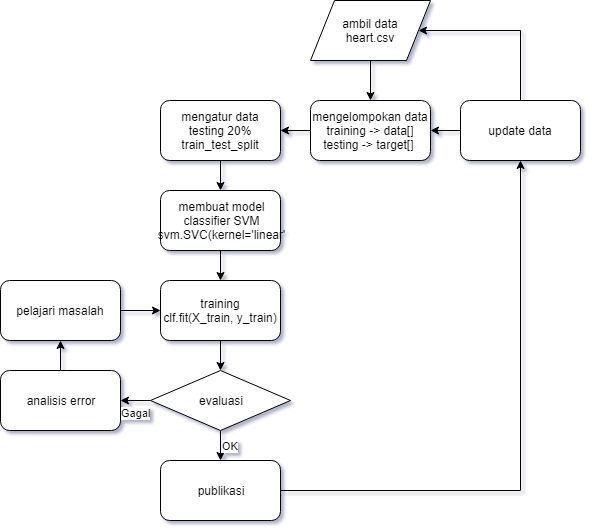

The diagram above was exported from draw.io. Its source (the exported page's mxGraphModel, read from the mxfile embedded in the PNG):
<mxGraphModel dx="1422" dy="747" grid="1" gridSize="10" guides="1" tooltips="1" connect="1" arrows="1" fold="1" page="1" pageScale="1" pageWidth="827" pageHeight="1169" math="0" shadow="0">
  <root>
    <mxCell id="0" />
    <mxCell id="1" parent="0" />
    <mxCell id="kdNvftySwjCi1Bq9-saJ-3" value="" style="edgeStyle=orthogonalEdgeStyle;rounded=0;orthogonalLoop=1;jettySize=auto;html=1;" edge="1" parent="1" source="kdNvftySwjCi1Bq9-saJ-1" target="kdNvftySwjCi1Bq9-saJ-2">
      <mxGeometry relative="1" as="geometry" />
    </mxCell>
    <mxCell id="kdNvftySwjCi1Bq9-saJ-1" value="ambil data&lt;br&gt;heart.csv" style="shape=parallelogram;perimeter=parallelogramPerimeter;whiteSpace=wrap;html=1;" vertex="1" parent="1">
      <mxGeometry x="320" y="110" width="120" height="60" as="geometry" />
    </mxCell>
    <mxCell id="kdNvftySwjCi1Bq9-saJ-5" value="" style="edgeStyle=orthogonalEdgeStyle;rounded=0;orthogonalLoop=1;jettySize=auto;html=1;" edge="1" parent="1" source="kdNvftySwjCi1Bq9-saJ-2" target="kdNvftySwjCi1Bq9-saJ-4">
      <mxGeometry relative="1" as="geometry" />
    </mxCell>
    <mxCell id="kdNvftySwjCi1Bq9-saJ-2" value="mengelompokan data&lt;br&gt;training -&amp;gt; data[]&lt;br&gt;testing -&amp;gt; target[]&amp;nbsp;" style="rounded=1;whiteSpace=wrap;html=1;" vertex="1" parent="1">
      <mxGeometry x="320" y="210" width="120" height="60" as="geometry" />
    </mxCell>
    <mxCell id="kdNvftySwjCi1Bq9-saJ-8" value="" style="edgeStyle=orthogonalEdgeStyle;rounded=0;orthogonalLoop=1;jettySize=auto;html=1;" edge="1" parent="1" source="kdNvftySwjCi1Bq9-saJ-4" target="kdNvftySwjCi1Bq9-saJ-6">
      <mxGeometry relative="1" as="geometry" />
    </mxCell>
    <mxCell id="kdNvftySwjCi1Bq9-saJ-4" value="mengatur data&lt;br&gt;testing 20%&lt;br&gt;train_test_split" style="rounded=1;whiteSpace=wrap;html=1;" vertex="1" parent="1">
      <mxGeometry x="170" y="210" width="120" height="60" as="geometry" />
    </mxCell>
    <mxCell id="kdNvftySwjCi1Bq9-saJ-9" value="" style="edgeStyle=orthogonalEdgeStyle;rounded=0;orthogonalLoop=1;jettySize=auto;html=1;" edge="1" parent="1" source="kdNvftySwjCi1Bq9-saJ-6" target="kdNvftySwjCi1Bq9-saJ-7">
      <mxGeometry relative="1" as="geometry" />
    </mxCell>
    <mxCell id="kdNvftySwjCi1Bq9-saJ-6" value="membuat model&lt;br&gt;classifier SVM&lt;br&gt;svm.SVC(kernel='linear'" style="rounded=1;whiteSpace=wrap;html=1;" vertex="1" parent="1">
      <mxGeometry x="170" y="300" width="120" height="60" as="geometry" />
    </mxCell>
    <mxCell id="kdNvftySwjCi1Bq9-saJ-11" value="" style="edgeStyle=orthogonalEdgeStyle;rounded=0;orthogonalLoop=1;jettySize=auto;html=1;" edge="1" parent="1" source="kdNvftySwjCi1Bq9-saJ-7" target="kdNvftySwjCi1Bq9-saJ-10">
      <mxGeometry relative="1" as="geometry" />
    </mxCell>
    <mxCell id="kdNvftySwjCi1Bq9-saJ-7" value="training&lt;br&gt;clf.fit(X_train, y_train)" style="rounded=1;whiteSpace=wrap;html=1;" vertex="1" parent="1">
      <mxGeometry x="170" y="390" width="120" height="60" as="geometry" />
    </mxCell>
    <mxCell id="kdNvftySwjCi1Bq9-saJ-14" value="OK" style="edgeStyle=orthogonalEdgeStyle;rounded=0;orthogonalLoop=1;jettySize=auto;html=1;align=left;" edge="1" parent="1" source="kdNvftySwjCi1Bq9-saJ-10" target="kdNvftySwjCi1Bq9-saJ-13">
      <mxGeometry relative="1" as="geometry" />
    </mxCell>
    <mxCell id="kdNvftySwjCi1Bq9-saJ-15" value="Gagal" style="edgeStyle=orthogonalEdgeStyle;rounded=0;orthogonalLoop=1;jettySize=auto;html=1;align=center;labelPosition=center;verticalLabelPosition=bottom;verticalAlign=top;" edge="1" parent="1" source="kdNvftySwjCi1Bq9-saJ-10" target="kdNvftySwjCi1Bq9-saJ-12">
      <mxGeometry relative="1" as="geometry" />
    </mxCell>
    <mxCell id="kdNvftySwjCi1Bq9-saJ-10" value="evaluasi" style="rhombus;whiteSpace=wrap;html=1;" vertex="1" parent="1">
      <mxGeometry x="160" y="480" width="140" height="60" as="geometry" />
    </mxCell>
    <mxCell id="kdNvftySwjCi1Bq9-saJ-17" value="" style="edgeStyle=orthogonalEdgeStyle;rounded=0;orthogonalLoop=1;jettySize=auto;html=1;" edge="1" parent="1" source="kdNvftySwjCi1Bq9-saJ-12" target="kdNvftySwjCi1Bq9-saJ-16">
      <mxGeometry relative="1" as="geometry" />
    </mxCell>
    <mxCell id="kdNvftySwjCi1Bq9-saJ-12" value="analisis error" style="rounded=1;whiteSpace=wrap;html=1;" vertex="1" parent="1">
      <mxGeometry x="10" y="480" width="120" height="60" as="geometry" />
    </mxCell>
    <mxCell id="kdNvftySwjCi1Bq9-saJ-21" value="" style="edgeStyle=orthogonalEdgeStyle;rounded=0;orthogonalLoop=1;jettySize=auto;html=1;entryX=0.5;entryY=1;entryDx=0;entryDy=0;" edge="1" parent="1" source="kdNvftySwjCi1Bq9-saJ-13" target="kdNvftySwjCi1Bq9-saJ-19">
      <mxGeometry relative="1" as="geometry">
        <mxPoint x="370" y="600" as="targetPoint" />
      </mxGeometry>
    </mxCell>
    <mxCell id="kdNvftySwjCi1Bq9-saJ-13" value="publikasi" style="rounded=1;whiteSpace=wrap;html=1;" vertex="1" parent="1">
      <mxGeometry x="170" y="570" width="120" height="60" as="geometry" />
    </mxCell>
    <mxCell id="kdNvftySwjCi1Bq9-saJ-18" value="" style="edgeStyle=orthogonalEdgeStyle;rounded=0;orthogonalLoop=1;jettySize=auto;html=1;" edge="1" parent="1" source="kdNvftySwjCi1Bq9-saJ-16" target="kdNvftySwjCi1Bq9-saJ-7">
      <mxGeometry relative="1" as="geometry" />
    </mxCell>
    <mxCell id="kdNvftySwjCi1Bq9-saJ-16" value="pelajari masalah" style="rounded=1;whiteSpace=wrap;html=1;" vertex="1" parent="1">
      <mxGeometry x="10" y="390" width="120" height="60" as="geometry" />
    </mxCell>
    <mxCell id="kdNvftySwjCi1Bq9-saJ-22" style="edgeStyle=orthogonalEdgeStyle;rounded=0;orthogonalLoop=1;jettySize=auto;html=1;entryX=1;entryY=0.5;entryDx=0;entryDy=0;exitX=0.5;exitY=0;exitDx=0;exitDy=0;" edge="1" parent="1" source="kdNvftySwjCi1Bq9-saJ-19" target="kdNvftySwjCi1Bq9-saJ-1">
      <mxGeometry relative="1" as="geometry">
        <Array as="points">
          <mxPoint x="530" y="140" />
        </Array>
      </mxGeometry>
    </mxCell>
    <mxCell id="kdNvftySwjCi1Bq9-saJ-25" value="" style="edgeStyle=orthogonalEdgeStyle;rounded=0;orthogonalLoop=1;jettySize=auto;html=1;" edge="1" parent="1" source="kdNvftySwjCi1Bq9-saJ-19" target="kdNvftySwjCi1Bq9-saJ-2">
      <mxGeometry relative="1" as="geometry" />
    </mxCell>
    <mxCell id="kdNvftySwjCi1Bq9-saJ-19" value="update data" style="rounded=1;whiteSpace=wrap;html=1;" vertex="1" parent="1">
      <mxGeometry x="470" y="210" width="120" height="60" as="geometry" />
    </mxCell>
  </root>
</mxGraphModel>